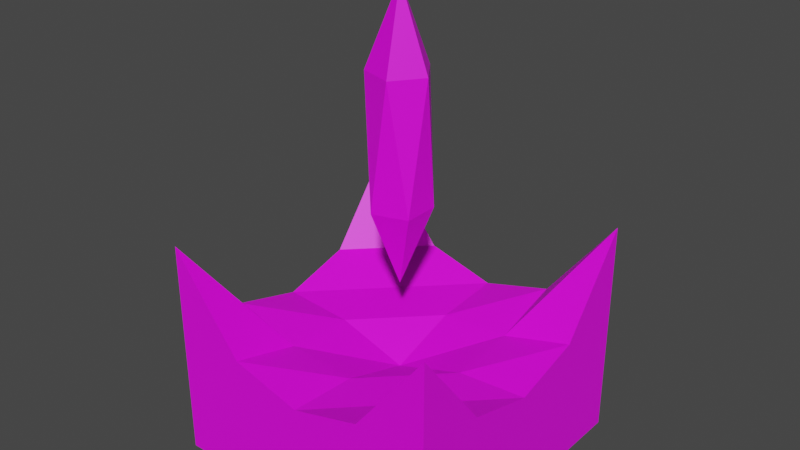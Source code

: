 # Source: Tower1.blend  (saved by Blender 2.80.75; exported with 4.5.12 LTS)
import bpy
from mathutils import Matrix  # noqa: F401  (used for matrix-valued properties, if any)

bpy.ops.wm.read_factory_settings(use_empty=True)
scene = bpy.context.scene
scene.name = 'Scene'

# ---- collections
col_collection = bpy.data.collections.new('Collection'); scene.collection.children.link(col_collection)

# ---- images (referenced by path relative to the original .blend; pixels are not part of the script)
import os
ASSET_DIR = os.environ.get("B2B_ASSET_DIR", "")  # directory of the original .blend (textures are referenced by path, not embedded)
HERE = os.path.dirname(os.path.abspath(__file__))  # packed textures are extracted next to this script under _unpacked/

def load_image(name, relpath, width, height, colorspace="sRGB"):
    """Load a texture the original file referenced (path relative to the .blend, or extracted next to this script)."""
    p = next((c for c in (os.path.join(HERE, relpath), os.path.join(ASSET_DIR, relpath)) if relpath and os.path.exists(c)), "")
    if p:
        img = bpy.data.images.load(p, check_existing=True)
        img.name = name
    else:  # same state as the original file: an image datablock whose file is absent (Cycles renders it pink)
        img = bpy.data.images.new(name, width, height)
        img.source = "FILE"
        img.filepath = "//" + (relpath or name)
    img.colorspace_settings.name = colorspace
    return img
img_tower1texture = load_image('Tower1Texture', 'Tower1Texture.png', 1024, 1024, 'sRGB')

# ---- materials (node trees are filled in below, after node groups)
mat_tower1mat = bpy.data.materials.new('Tower1Mat')
mat_tower1mat.use_transparent_shadow = False

# ---- material node trees
mat_tower1mat.use_nodes = True; mat_tower1mat.node_tree.nodes.clear()
_N = mat_tower1mat.node_tree.nodes; _L = mat_tower1mat.node_tree.links
n0 = _N.new('ShaderNodeOutputMaterial'); n0.name = 'Material Output'; n0.location = (300, 300)
n1 = _N.new('ShaderNodeTexCoord'); n1.name = 'Texture Coordinate'; n1.location = (-561, 195)
n2 = _N.new('ShaderNodeBsdfPrincipled'); n2.name = 'Principled BSDF'; n2.location = (10, 300)
n2.distribution = 'GGX'
n2.subsurface_method = 'BURLEY'
n2.inputs[3].default_value = 1.45
n2.inputs[27].default_value = (0.0, 0.0, 0.0, 1.0)
n2.inputs[28].default_value = 1.0
n3 = _N.new('ShaderNodeTexImage'); n3.name = 'Image Texture'; n3.location = (-324, 188)
n3.image = img_tower1texture
_L.new(n2.outputs[0], n0.inputs[0])
_L.new(n1.outputs[2], n3.inputs[0])
_L.new(n3.outputs[0], n2.inputs[0])
n0.is_active_output = True

# ---- world
world_world = bpy.data.worlds.new('World'); scene.world = world_world
world_world.use_nodes = True; world_world.node_tree.nodes.clear()
_N = world_world.node_tree.nodes; _L = world_world.node_tree.links
n0 = _N.new('ShaderNodeOutputWorld'); n0.name = 'World Output'; n0.location = (300, 300)
n1 = _N.new('ShaderNodeBackground'); n1.name = 'Background'; n1.location = (10, 300)
n1.inputs[0].default_value = (0.05088, 0.05088, 0.05088, 1.0)
_L.new(n1.outputs[0], n0.inputs[0])
n0.is_active_output = True
world_world.color = (0.05088, 0.05088, 0.05088)
world_world.use_sun_shadow = False
world_world.sun_shadow_jitter_overblur = 0.0

# ---- meshes
me_cube_001 = bpy.data.meshes.new('Cube.001')
me_cube_001.from_pydata([(-1.0, -1.0, -1.0), (-1.0, -1.0, 0.5548), (-1.0, 1.0, -1.0), (-1.0, 1.0, 0.5548), (1.0, -1.0, -1.0), (1.0, -1.0, 0.5548), (1.0, 1.0, -1.0), (1.0, 1.0, 0.5548), (-1.0, 0.0, -1.0), (-1.0, -1.0, -0.2973), (-1.0, 0.0, -0.2298), (-1.0, 1.0, -0.2973), (0.0, 1.0, -1.0), (0.0, 1.0, -0.2298), (1.0, 1.0, -0.2973), (1.0, 0.0, -1.0), (1.0, 0.0, -0.2298), (1.0, -1.0, -0.2973), (0.0, -1.0, -1.0), (0.0, -1.0, -0.2298), (0.0, 0.0, -0.4288), (0.0, 0.0, -1.0), (0.0, -1.0, -0.6149), (1.0, 0.0, -0.6149), (0.0, 1.0, -0.6149), (-1.0, 0.0, -0.6149), (-1.0, -0.5, -1.0), (-1.0, -1.0, 0.2103), (-1.0, 0.5, -0.09095), (-1.0, 1.0, -0.7572), (-0.5, 1.0, -1.0), (0.5, 1.0, -0.09095), (1.0, 1.0, -0.7572), (1.0, 0.5, -1.0), (1.0, -0.5, -0.09095), (1.0, -1.0, -0.7572), (0.5, -1.0, -1.0), (-0.5, -1.0, -0.09095), (-1.0, 0.5, -1.0), (-1.0, -1.0, -0.7572), (-1.0, -0.5, -0.09095), (-1.0, 1.0, 0.2103), (0.5, 1.0, -1.0), (-0.5, 1.0, -0.09095), (1.0, 1.0, 0.2103), (1.0, -0.5, -1.0), (1.0, 0.5, -0.09095), (1.0, -1.0, 0.2103), (-0.5, -1.0, -1.0), (0.5, -1.0, -0.09095), (0.0, -0.5, -0.265), (0.0, 0.5, -0.265), (0.5, 0.0, -0.265), (-0.5, 0.0, -0.265), (0.0, -0.5, -1.0), (0.0, 0.5, -1.0), (-0.5, 0.0, -1.0), (0.5, 0.0, -1.0), (-0.5, -1.0, -0.602), (0.5, -1.0, -0.602), (0.0, -1.0, -0.8074), (0.0, -1.0, -0.4223), (1.0, -0.5, -0.602), (1.0, 0.5, -0.602), (1.0, 0.0, -0.8074), (1.0, 0.0, -0.4223), (0.5, 1.0, -0.602), (-0.5, 1.0, -0.602), (0.0, 1.0, -0.8074), (0.0, 1.0, -0.4223), (-1.0, 0.5, -0.602), (-1.0, -0.5, -0.602), (-1.0, 0.0, -0.8074), (-1.0, 0.0, -0.4223), (-1.0, -0.5, -0.3287), (-1.0, -0.5, -0.8074), (-1.0, 0.5, -0.8074), (-0.5, 1.0, -0.3287), (-0.5, 1.0, -0.8074), (0.5, 1.0, -0.8074), (1.0, 0.5, -0.3287), (1.0, 0.5, -0.8074), (1.0, -0.5, -0.8074), (0.5, -1.0, -0.3287), (0.5, -1.0, -0.8074), (-0.5, -1.0, -0.8074), (0.5, 0.5, -1.0), (-0.5, 0.5, -1.0), (-0.5, -0.5, -1.0), (-0.5, 0.5, -0.2298), (0.5, 0.5, -0.2298), (0.5, -0.5, -0.2298), (-0.5, -0.5, -0.2298), (0.5, -0.5, -1.0), (-0.5, -1.0, -0.3287), (1.0, -0.5, -0.3287), (0.5, 1.0, -0.3287), (-1.0, 0.5, -0.3287), (0.0, 3.78e-09, 0.22), (0.1729, -0.1256, 0.7728), (-0.06606, -0.2033, 0.7728), (-0.2138, 3.78e-09, 0.7728), (-0.06606, 0.2033, 0.7728), (0.1729, 0.1256, 0.7728), (0.06606, -0.2033, 1.667), (-0.1729, -0.1256, 1.667), (-0.1729, 0.1256, 1.667), (0.06606, 0.2033, 1.667), (0.2138, 3.78e-09, 1.667), (0.0, 3.78e-09, 2.22)], [], [(97, 28, 3, 41), (96, 31, 7, 44), (95, 34, 5, 47), (94, 37, 1, 27), (93, 45, 4, 36), (92, 40, 1, 37), (91, 50, 19, 49), (90, 51, 20, 52), (89, 28, 10, 53), (88, 54, 18, 48), (87, 55, 21, 56), (86, 33, 15, 57), (85, 58, 9, 39), (84, 59, 22, 60), (83, 49, 19, 61), (82, 62, 17, 35), (81, 63, 23, 64), (80, 46, 16, 65), (79, 66, 14, 32), (78, 67, 24, 68), (77, 43, 13, 69), (76, 70, 11, 29), (75, 71, 25, 72), (74, 40, 10, 73), (71, 74, 73, 25), (9, 27, 74, 71), (27, 1, 40, 74), (26, 75, 72, 8), (0, 39, 75, 26), (39, 9, 71, 75), (38, 76, 29, 2), (8, 72, 76, 38), (72, 25, 70, 76), (67, 77, 69, 24), (11, 41, 77, 67), (41, 3, 43, 77), (30, 78, 68, 12), (2, 29, 78, 30), (29, 11, 67, 78), (42, 79, 32, 6), (12, 68, 79, 42), (68, 24, 66, 79), (63, 80, 65, 23), (14, 44, 80, 63), (44, 7, 46, 80), (33, 81, 64, 15), (6, 32, 81, 33), (32, 14, 63, 81), (45, 82, 35, 4), (15, 64, 82, 45), (64, 23, 62, 82), (59, 83, 61, 22), (17, 47, 83, 59), (47, 5, 49, 83), (36, 84, 60, 18), (4, 35, 84, 36), (35, 17, 59, 84), (48, 85, 39, 0), (18, 60, 85, 48), (60, 22, 58, 85), (55, 86, 57, 21), (12, 42, 86, 55), (42, 6, 33, 86), (38, 87, 56, 8), (2, 30, 87, 38), (30, 12, 55, 87), (26, 88, 48, 0), (8, 56, 88, 26), (56, 21, 54, 88), (51, 89, 53, 20), (13, 43, 89, 51), (43, 3, 28, 89), (46, 90, 52, 16), (7, 31, 90, 46), (31, 13, 51, 90), (34, 91, 49, 5), (16, 52, 91, 34), (52, 20, 50, 91), (50, 92, 37, 19), (20, 53, 92, 50), (53, 10, 40, 92), (54, 93, 36, 18), (21, 57, 93, 54), (57, 15, 45, 93), (58, 94, 27, 9), (22, 61, 94, 58), (61, 19, 37, 94), (62, 95, 47, 17), (23, 65, 95, 62), (65, 16, 34, 95), (66, 96, 44, 14), (24, 69, 96, 66), (69, 13, 31, 96), (70, 97, 41, 11), (25, 73, 97, 70), (73, 10, 28, 97), (98, 99, 100), (99, 98, 103), (98, 100, 101), (98, 101, 102), (98, 102, 103), (99, 103, 108), (100, 99, 104), (101, 100, 105), (102, 101, 106), (103, 102, 107), (99, 108, 104), (100, 104, 105), (101, 105, 106), (102, 106, 107), (103, 107, 108), (104, 108, 109), (105, 104, 109), (106, 105, 109), (107, 106, 109), (108, 107, 109)])
_uv = me_cube_001.uv_layers.new(name='UVMap')
_uv.uv.foreach_set('vector', [0.9023, 0.207, 0.9648, 0.207, 0.9648, 0.2695, 0.9023, 0.2695, 0.9023, 0.457, 0.9648, 0.457, 0.625, 0.5, 0.5625, 0.5, 0.5625, 0.6875, 0.625, 0.6875, 0.625, 0.75, 0.5625, 0.75, 0.5625, 0.9375, 0.625, 0.9375, 0.625, 1.0, 0.5625, 1.0, 0.3125, 0.6875, 0.375, 0.6875, 0.375, 0.75, 0.3125, 0.75, 0.8125, 0.6875, 0.875, 0.6875, 0.875, 0.75, 0.8125, 0.75, 0.6875, 0.6875, 0.75, 0.6875, 0.75, 0.75, 0.6875, 0.75, 0.6875, 0.5625, 0.75, 0.5625, 0.75, 0.625, 0.6875, 0.625, 0.8125, 0.5625, 0.875, 0.5625, 0.875, 0.625, 0.8125, 0.625, 0.1875, 0.6875, 0.25, 0.6875, 0.25, 0.75, 0.1875, 0.75, 0.1875, 0.5625, 0.25, 0.5625, 0.25, 0.625, 0.1875, 0.625, 0.3125, 0.5625, 0.375, 0.5625, 0.375, 0.625, 0.3125, 0.625, 0.4375, 0.9375, 0.5, 0.9375, 0.5, 1.0, 0.4375, 1.0, 0.4375, 0.8125, 0.5, 0.8125, 0.5, 0.875, 0.4375, 0.875, 0.5625, 0.8125, 0.625, 0.8125, 0.625, 0.875, 0.5625, 0.875, 0.4375, 0.6875, 0.5, 0.6875, 0.5, 0.75, 0.4375, 0.75, 0.4375, 0.5625, 0.5, 0.5625, 0.5, 0.625, 0.4375, 0.625, 0.5625, 0.5625, 0.625, 0.5625, 0.625, 0.625, 0.5625, 0.625, 0.7773, 0.457, 0.8398, 0.457, 0.5, 0.5, 0.4375, 0.5, 0.7773, 0.332, 0.8398, 0.332, 0.8398, 0.3945, 0.7773, 0.3945, 0.9023, 0.332, 0.9648, 0.332, 0.9648, 0.3945, 0.9023, 0.3945, 0.7773, 0.207, 0.8398, 0.207, 0.8398, 0.2695, 0.7773, 0.2695, 0.7773, 0.08203, 0.8398, 0.08203, 0.8398, 0.1445, 0.7773, 0.1445, 0.9023, 0.08203, 0.9648, 0.08203, 0.9648, 0.1445, 0.9023, 0.1445, 0.8398, 0.08203, 0.9023, 0.08203, 0.9023, 0.1445, 0.8398, 0.1445, 0.8398, 0.01953, 0.9023, 0.01953, 0.9023, 0.08203, 0.8398, 0.08203, 0.9023, 0.01953, 0.9648, 0.01953, 0.9648, 0.08203, 0.9023, 0.08203, 0.7148, 0.08203, 0.7773, 0.08203, 0.7773, 0.1445, 0.7148, 0.1445, 0.7148, 0.01953, 0.7773, 0.01953, 0.7773, 0.08203, 0.7148, 0.08203, 0.7773, 0.01953, 0.8398, 0.01953, 0.8398, 0.08203, 0.7773, 0.08203, 0.7148, 0.207, 0.7773, 0.207, 0.7773, 0.2695, 0.7148, 0.2695, 0.7148, 0.1445, 0.7773, 0.1445, 0.7773, 0.207, 0.7148, 0.207, 0.7773, 0.1445, 0.8398, 0.1445, 0.8398, 0.207, 0.7773, 0.207, 0.8398, 0.332, 0.9023, 0.332, 0.9023, 0.3945, 0.8398, 0.3945, 0.8398, 0.2695, 0.9023, 0.2695, 0.9023, 0.332, 0.8398, 0.332, 0.9023, 0.2695, 0.9648, 0.2695, 0.9648, 0.332, 0.9023, 0.332, 0.7148, 0.332, 0.7773, 0.332, 0.7773, 0.3945, 0.7148, 0.3945, 0.7148, 0.2695, 0.7773, 0.2695, 0.7773, 0.332, 0.7148, 0.332, 0.7773, 0.2695, 0.8398, 0.2695, 0.8398, 0.332, 0.7773, 0.332, 0.7148, 0.457, 0.7773, 0.457, 0.4375, 0.5, 0.375, 0.5, 0.7148, 0.3945, 0.7773, 0.3945, 0.7773, 0.457, 0.7148, 0.457, 0.7773, 0.3945, 0.8398, 0.3945, 0.8398, 0.457, 0.7773, 0.457, 0.5, 0.5625, 0.5625, 0.5625, 0.5625, 0.625, 0.5, 0.625, 0.5, 0.5, 0.5625, 0.5, 0.5625, 0.5625, 0.5, 0.5625, 0.5625, 0.5, 0.625, 0.5, 0.625, 0.5625, 0.5625, 0.5625, 0.375, 0.5625, 0.4375, 0.5625, 0.4375, 0.625, 0.375, 0.625, 0.375, 0.5, 0.4375, 0.5, 0.4375, 0.5625, 0.375, 0.5625, 0.4375, 0.5, 0.5, 0.5, 0.5, 0.5625, 0.4375, 0.5625, 0.375, 0.6875, 0.4375, 0.6875, 0.4375, 0.75, 0.375, 0.75, 0.375, 0.625, 0.4375, 0.625, 0.4375, 0.6875, 0.375, 0.6875, 0.4375, 0.625, 0.5, 0.625, 0.5, 0.6875, 0.4375, 0.6875, 0.5, 0.8125, 0.5625, 0.8125, 0.5625, 0.875, 0.5, 0.875, 0.5, 0.75, 0.5625, 0.75, 0.5625, 0.8125, 0.5, 0.8125, 0.5625, 0.75, 0.625, 0.75, 0.625, 0.8125, 0.5625, 0.8125, 0.375, 0.8125, 0.4375, 0.8125, 0.4375, 0.875, 0.375, 0.875, 0.375, 0.75, 0.4375, 0.75, 0.4375, 0.8125, 0.375, 0.8125, 0.4375, 0.75, 0.5, 0.75, 0.5, 0.8125, 0.4375, 0.8125, 0.375, 0.9375, 0.4375, 0.9375, 0.4375, 1.0, 0.375, 1.0, 0.375, 0.875, 0.4375, 0.875, 0.4375, 0.9375, 0.375, 0.9375, 0.4375, 0.875, 0.5, 0.875, 0.5, 0.9375, 0.4375, 0.9375, 0.25, 0.5625, 0.3125, 0.5625, 0.3125, 0.625, 0.25, 0.625, 0.25, 0.5, 0.3125, 0.5, 0.3125, 0.5625, 0.25, 0.5625, 0.3125, 0.5, 0.375, 0.5, 0.375, 0.5625, 0.3125, 0.5625, 0.125, 0.5625, 0.1875, 0.5625, 0.1875, 0.625, 0.125, 0.625, 0.125, 0.5, 0.1875, 0.5, 0.1875, 0.5625, 0.125, 0.5625, 0.1875, 0.5, 0.25, 0.5, 0.25, 0.5625, 0.1875, 0.5625, 0.125, 0.6875, 0.1875, 0.6875, 0.1875, 0.75, 0.125, 0.75, 0.125, 0.625, 0.1875, 0.625, 0.1875, 0.6875, 0.125, 0.6875, 0.1875, 0.625, 0.25, 0.625, 0.25, 0.6875, 0.1875, 0.6875, 0.75, 0.5625, 0.8125, 0.5625, 0.8125, 0.625, 0.75, 0.625, 0.75, 0.5, 0.8125, 0.5, 0.8125, 0.5625, 0.75, 0.5625, 0.8125, 0.5, 0.875, 0.5, 0.875, 0.5625, 0.8125, 0.5625, 0.625, 0.5625, 0.6875, 0.5625, 0.6875, 0.625, 0.625, 0.625, 0.625, 0.5, 0.6875, 0.5, 0.6875, 0.5625, 0.625, 0.5625, 0.6875, 0.5, 0.75, 0.5, 0.75, 0.5625, 0.6875, 0.5625, 0.625, 0.6875, 0.6875, 0.6875, 0.6875, 0.75, 0.625, 0.75, 0.625, 0.625, 0.6875, 0.625, 0.6875, 0.6875, 0.625, 0.6875, 0.6875, 0.625, 0.75, 0.625, 0.75, 0.6875, 0.6875, 0.6875, 0.75, 0.6875, 0.8125, 0.6875, 0.8125, 0.75, 0.75, 0.75, 0.75, 0.625, 0.8125, 0.625, 0.8125, 0.6875, 0.75, 0.6875, 0.8125, 0.625, 0.875, 0.625, 0.875, 0.6875, 0.8125, 0.6875, 0.25, 0.6875, 0.3125, 0.6875, 0.3125, 0.75, 0.25, 0.75, 0.25, 0.625, 0.3125, 0.625, 0.3125, 0.6875, 0.25, 0.6875, 0.3125, 0.625, 0.375, 0.625, 0.375, 0.6875, 0.3125, 0.6875, 0.5, 0.9375, 0.5625, 0.9375, 0.5625, 1.0, 0.5, 1.0, 0.5, 0.875, 0.5625, 0.875, 0.5625, 0.9375, 0.5, 0.9375, 0.5625, 0.875, 0.625, 0.875, 0.625, 0.9375, 0.5625, 0.9375, 0.5, 0.6875, 0.5625, 0.6875, 0.5625, 0.75, 0.5, 0.75, 0.5, 0.625, 0.5625, 0.625, 0.5625, 0.6875, 0.5, 0.6875, 0.5625, 0.625, 0.625, 0.625, 0.625, 0.6875, 0.5625, 0.6875, 0.8398, 0.457, 0.9023, 0.457, 0.5625, 0.5, 0.5, 0.5, 0.8398, 0.3945, 0.9023, 0.3945, 0.9023, 0.457, 0.8398, 0.457, 0.9023, 0.3945, 0.9648, 0.3945, 0.9648, 0.457, 0.9023, 0.457, 0.8398, 0.207, 0.9023, 0.207, 0.9023, 0.2695, 0.8398, 0.2695, 0.8398, 0.1445, 0.9023, 0.1445, 0.9023, 0.207, 0.8398, 0.207, 0.9023, 0.1445, 0.9648, 0.1445, 0.9648, 0.207, 0.9023, 0.207, 0.2049, 0.01953, 0.114, 0.177, 0.2958, 0.177, 0.114, 0.177, 0.02308, 0.01953, 0.2525, 0.1614, 0.09091, 0.0, 0.0, 0.1575, 0.1818, 0.1575, 0.2727, 0.0, 0.1818, 0.1575, 0.07067, 0.1614, 0.1616, 0.003906, 0.07067, 0.1614, 0.2525, 0.1614, 0.114, 0.177, 0.2525, 0.1614, 0.02308, 0.3345, 0.2958, 0.177, 0.114, 0.177, 0.2049, 0.3345, 0.1818, 0.1575, 0.0, 0.1575, 0.09091, 0.3149, 0.07067, 0.1614, 0.1818, 0.1575, 0.2727, 0.3149, 0.2525, 0.1614, 0.07067, 0.1614, 0.1616, 0.3188, 0.114, 0.177, 0.02308, 0.3345, 0.2049, 0.3345, 0.2958, 0.177, 0.2049, 0.3345, 0.3867, 0.3345, 0.1818, 0.1575, 0.09091, 0.3149, 0.2727, 0.3149, 0.07067, 0.1614, 0.2727, 0.3149, 0.1616, 0.3188, 0.2525, 0.1614, 0.1616, 0.3188, 0.02308, 0.3345, 0.2049, 0.3345, 0.02308, 0.3345, 0.114, 0.4919, 0.3867, 0.3345, 0.2049, 0.3345, 0.2958, 0.4919, 0.2727, 0.3149, 0.09091, 0.3149, 0.1818, 0.4724, 0.1616, 0.3188, 0.2727, 0.3149, 0.07067, 0.4763, 0.02308, 0.3345, 0.1616, 0.3188, 0.2525, 0.4763])
me_cube_001.materials.append(mat_tower1mat)
me_cube_001.use_remesh_preserve_volume = False
me_cube_001.use_remesh_preserve_attributes = False
me_cube_001.use_mirror_vertex_groups = False
me_cube_001.update()
arm_armature = bpy.data.armatures.new('Armature')  # bones are not reproduced

# ---- objects
ob_tower1mesh = bpy.data.objects.new('Tower1Mesh', me_cube_001)
ob_tower1 = bpy.data.objects.new('Tower1', arm_armature)

# ---- transforms, parenting, visibility, modifiers, constraints
ob_tower1mesh.parent = ob_tower1
ob_tower1mesh.matrix_parent_inverse = Matrix(((1.0, -0.0, 0.0, -0.0), (-0.0, 1.0, -0.0, 0.0), (0.0, -0.0, 1.0, -1.793), (-0.0, 0.0, -0.0, 1.0)))
ob_tower1mesh.location = (0.0, 0.0, 1.001)
ob_tower1mesh.lineart.crease_threshold = 0.0
_vg = ob_tower1mesh.vertex_groups.new(name='root')
_vg.add([98, 99, 100, 101, 102, 103, 104, 105, 106, 107, 108, 109], 1.0, 'REPLACE')
_m = ob_tower1mesh.modifiers.new('Armature', 'ARMATURE')
_m.object = ob_tower1
ob_tower1.location = (0.0, 0.0, 1.793)
ob_tower1.lineart.crease_threshold = 0.0

# ---- collection membership
col_collection.objects.link(ob_tower1mesh)
col_collection.objects.link(ob_tower1)

# ---- scene / render settings (as saved in the file)
scene.frame_start = 1; scene.frame_end = 40; scene.frame_set(37)
scene.render.engine = 'BLENDER_EEVEE_NEXT'
scene.cycles.use_denoising = False
scene.cycles.samples = 128
scene.cycles.sampling_pattern = 'TABULATED_SOBOL'
scene.cycles.use_adaptive_sampling = False
scene.cycles.use_light_tree = False
scene.view_settings.view_transform = 'Filmic'
bpy.context.view_layer.update()

# ---- added for rendering (the .blend has no active camera and no usable light): camera, sun
cam_auto = bpy.data.cameras.new('AutoCamera')
cam_auto.lens = 50.0
cam_auto.sensor_width = 36.0
cam_auto.clip_end = 1000.0
ob_auto_camera = bpy.data.objects.new('AutoCamera', cam_auto)
scene.collection.objects.link(ob_auto_camera)
ob_auto_camera.location = (4.0065, -4.8078, 4.84611)
ob_auto_camera.rotation_euler = (1.09748, -7.21219e-08, 0.694738)
scene.camera = ob_auto_camera
light_auto_sun = bpy.data.lights.new('AutoSun', 'SUN')
light_auto_sun.energy = 3.0
light_auto_sun.angle = 0.0523599
ob_auto_sun = bpy.data.objects.new('AutoSun', light_auto_sun)
scene.collection.objects.link(ob_auto_sun)
ob_auto_sun.rotation_euler = (0.872665, 0.174533, 0.523599)
bpy.context.view_layer.update()
